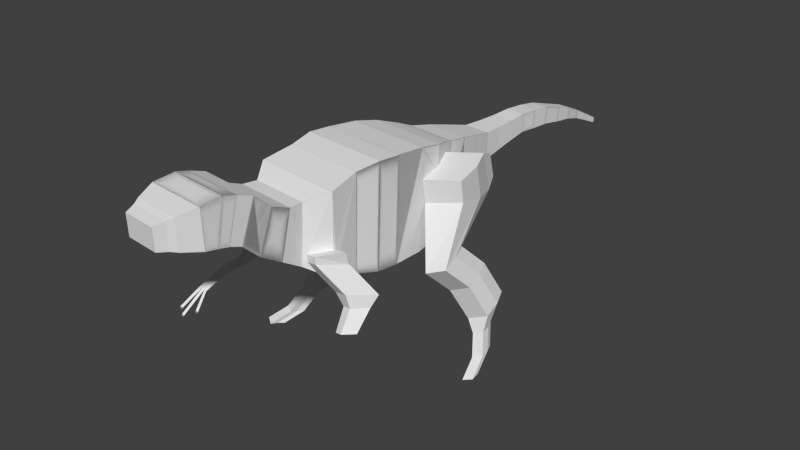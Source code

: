 # Source: dinosaur.blend  (saved by Blender 2.63.0; exported with 4.5.12 LTS)
import bpy
from mathutils import Matrix  # noqa: F401  (used for matrix-valued properties, if any)

bpy.ops.wm.read_factory_settings(use_empty=True)
scene = bpy.context.scene
scene.name = 'Scene'

# ---- collections
col_collection_1 = bpy.data.collections.new('Collection 1'); scene.collection.children.link(col_collection_1)

# ---- world
world_world = bpy.data.worlds.new('World'); scene.world = world_world
world_world.color = (0.05088, 0.05088, 0.05088)
world_world.use_sun_shadow = False
world_world.sun_shadow_jitter_overblur = 0.0
world_world.cycles.sampling_method = 'MANUAL'
world_world.cycles.sample_map_resolution = 256

# ---- meshes
me_plane = bpy.data.meshes.new('Plane')
me_plane.from_pydata([(-1.322, -0.1075, 1.962), (-1.315, -0.05809, 3.603), (-1.279, 0.3003, 3.582), (-1.286, 0.2509, 1.942), (0.0862, -0.2486, 1.961), (0.09301, -0.1992, 3.601), (0.1289, 0.1592, 3.581), (0.1221, 0.1098, 1.94), (-1.296, -0.4695, 2.044), (-1.29, -0.4244, 3.543), (-0.01017, -0.5984, 2.043), (-0.003942, -0.5533, 3.542), (-1.401, -0.8985, 2.169), (-1.398, -0.8856, 3.434), (0.01682, -0.9459, 2.4), (0.009891, -1.027, 3.433), (-1.194, -1.265, 2.387), (-1.187, -1.207, 3.307), (-0.2609, -1.289, 2.438), (-0.261, -1.3, 3.306), (-1.254, -1.589, 2.591), (-1.237, -1.424, 3.314), (-0.2726, -1.687, 2.59), (-0.2553, -1.523, 3.312), (-1.288, -1.931, 2.801), (-1.265, -1.712, 3.43), (-0.3066, -2.029, 2.8), (-0.2839, -1.81, 3.429), (-1.314, -2.193, 3.045), (-1.291, -1.974, 3.674), (-0.3327, -2.292, 3.044), (-0.3099, -2.072, 3.673), (-1.332, -2.377, 3.113), (-1.316, -2.217, 3.76), (-0.351, -2.476, 3.111), (-0.3342, -2.315, 3.759), (-1.348, -2.533, 3.145), (-1.336, -2.416, 3.81), (-0.3665, -2.631, 3.144), (-0.3541, -2.514, 3.809), (-1.367, -2.727, 3.179), (-1.369, -2.75, 3.777), (-0.386, -2.826, 3.178), (-0.3876, -2.848, 3.776), (-1.29, -3.018, 3.233), (-1.291, -3.035, 3.702), (-0.5199, -3.095, 3.232), (-0.5211, -3.113, 3.701), (-1.243, -3.131, 3.264), (-1.244, -3.146, 3.663), (-0.588, -3.197, 3.263), (-0.589, -3.212, 3.662), (-1.206, -3.29, 3.29), (-1.206, -3.302, 3.625), (-0.6559, -3.345, 3.29), (-0.6568, -3.357, 3.624), (-1.211, 0.7616, 3.541), (-1.218, 0.7136, 1.95), (0.154, 0.6248, 3.54), (0.1474, 0.5768, 1.949), (-1.114, 1.14, 3.462), (-1.121, 1.097, 2.006), (0.1342, 1.015, 3.46), (0.1282, 0.9714, 2.005), (-0.9397, 1.428, 3.371), (-0.9449, 1.39, 2.166), (0.01978, 1.332, 3.37), (0.01453, 1.293, 2.165), (-0.842, 1.611, 3.299), (-0.8419, 1.622, 2.387), (-0.03981, 1.531, 3.298), (-0.03977, 1.542, 2.386), (-0.7559, 1.935, 3.238), (-0.7589, 1.913, 2.477), (-0.06004, 1.865, 3.237), (-0.06307, 1.844, 2.477), (-0.6615, 2.254, 3.161), (-0.6637, 2.238, 2.573), (-0.0895, 2.197, 3.16), (-0.09172, 2.181, 2.573), (-0.5621, 2.584, 3.079), (-0.5636, 2.573, 2.648), (-0.1216, 2.54, 3.079), (-0.1232, 2.529, 2.647), (-0.5075, 2.859, 3.082), (-0.5051, 2.887, 2.707), (-0.1206, 2.82, 3.081), (-0.1181, 2.848, 2.706), (-0.4597, 3.177, 3.091), (-0.4573, 3.204, 2.771), (-0.1042, 3.141, 3.09), (-0.1019, 3.169, 2.771), (-0.4097, 3.462, 3.119), (-0.4077, 3.485, 2.815), (-0.09675, 3.43, 3.118), (-0.0948, 3.453, 2.815), (-0.3782, 3.776, 3.1), (-0.3812, 3.749, 2.8), (-0.06528, 3.745, 3.1), (-0.06833, 3.718, 2.799), (-0.3379, 4.073, 3.063), (-0.3408, 4.048, 2.782), (-0.04582, 4.044, 3.062), (-0.04867, 4.019, 2.782), (-0.2829, 4.411, 2.96), (-0.2854, 4.389, 2.72), (-0.03295, 4.386, 2.96), (-0.03538, 4.364, 2.72), (-0.2276, 4.716, 2.87), (-0.2295, 4.699, 2.677), (-0.02688, 4.696, 2.87), (-0.02883, 4.679, 2.677), (-0.1747, 4.989, 2.745), (-0.1762, 4.976, 2.601), (-0.02482, 4.974, 2.745), (-0.02628, 4.961, 2.601), (-0.1305, 5.269, 2.594), (-0.1317, 5.258, 2.482), (-0.01297, 5.257, 2.594), (-0.01411, 5.247, 2.481), (-0.09067, 5.52, 2.452), (-0.09153, 5.513, 2.368), (-0.0024, 5.511, 2.452), (-0.003259, 5.504, 2.367), (0.1525, 0.6141, 3.186), (0.01888, 1.326, 3.164), (0.133, 1.007, 3.174), (-0.03978, 1.539, 2.604), (0.1507, 0.6012, 2.756), (0.01533, 1.299, 2.347), (0.1303, 0.9872, 2.527), (-0.0398, 1.534, 3.009), (-0.2611, -1.292, 2.553), (0.01095, -1.007, 2.595), (0.2534, -1.006, 2.459), (-0.02434, -1.349, 2.498), (-0.02451, -1.352, 2.613), (0.2475, -1.067, 2.654), (0.3308, -0.7276, 1.962), (0.05302, -1.071, 2.0), (0.5674, -0.7879, 2.021), (0.2896, -1.131, 2.06), (0.3561, -0.8516, 1.801), (0.1846, -1.063, 1.824), (0.5022, -0.8888, 1.838), (0.3307, -1.101, 1.861), (0.3839, -1.128, 1.532), (0.249, -1.295, 1.551), (0.4988, -1.158, 1.561), (0.3639, -1.324, 1.58), (0.0862, -0.2486, 1.961), (0.09301, -0.1992, 3.601), (0.1289, 0.1592, 3.581), (0.1221, 0.1098, 1.94), (-1.322, -0.1075, 1.962), (-1.315, -0.05809, 3.603), (-1.279, 0.3003, 3.582), (-1.286, 0.2509, 1.942), (-0.01017, -0.5984, 2.043), (-0.003942, -0.5533, 3.542), (-1.296, -0.4695, 2.044), (-1.29, -0.4244, 3.543), (0.007171, -1.04, 2.167), (0.009891, -1.027, 3.433), (-1.421, -0.8487, 2.389), (-1.398, -0.8856, 3.434), (-0.2679, -1.358, 2.386), (-0.261, -1.3, 3.306), (-1.134, -1.173, 2.483), (-1.187, -1.207, 3.307), (-0.2726, -1.687, 2.59), (-0.2553, -1.523, 3.312), (-1.254, -1.589, 2.591), (-1.237, -1.424, 3.314), (-0.3066, -2.029, 2.8), (-0.2839, -1.81, 3.429), (-1.288, -1.931, 2.801), (-1.265, -1.712, 3.43), (-0.3327, -2.292, 3.044), (-0.3099, -2.072, 3.673), (-1.314, -2.193, 3.045), (-1.291, -1.974, 3.674), (-0.351, -2.476, 3.111), (-0.3342, -2.315, 3.759), (-1.332, -2.377, 3.113), (-1.316, -2.217, 3.76), (-0.3665, -2.631, 3.144), (-0.3541, -2.514, 3.809), (-1.348, -2.533, 3.145), (-1.336, -2.416, 3.81), (-0.386, -2.826, 3.178), (-0.3876, -2.848, 3.776), (-1.367, -2.727, 3.179), (-1.369, -2.75, 3.777), (-0.5199, -3.095, 3.232), (-0.5211, -3.113, 3.701), (-1.29, -3.018, 3.233), (-1.291, -3.035, 3.702), (-0.588, -3.197, 3.263), (-0.589, -3.212, 3.662), (-1.243, -3.131, 3.264), (-1.244, -3.146, 3.663), (-0.6559, -3.345, 3.29), (-0.6568, -3.357, 3.624), (-1.206, -3.29, 3.29), (-1.206, -3.302, 3.625), (0.154, 0.6248, 3.54), (0.1474, 0.5768, 1.949), (-1.211, 0.7616, 3.541), (-1.218, 0.7136, 1.95), (0.1342, 1.015, 3.46), (0.1282, 0.9714, 2.005), (-1.114, 1.14, 3.462), (-1.121, 1.097, 2.006), (0.01978, 1.332, 3.37), (0.01453, 1.293, 2.165), (-0.9397, 1.428, 3.371), (-0.9449, 1.39, 2.166), (-0.03981, 1.531, 3.298), (-0.03977, 1.542, 2.386), (-0.842, 1.611, 3.299), (-0.8419, 1.622, 2.387), (-0.06004, 1.865, 3.237), (-0.06307, 1.844, 2.477), (-0.7559, 1.935, 3.238), (-0.7589, 1.913, 2.477), (-0.0895, 2.197, 3.16), (-0.09172, 2.181, 2.573), (-0.6615, 2.254, 3.161), (-0.6637, 2.238, 2.573), (-0.1216, 2.54, 3.079), (-0.1232, 2.529, 2.647), (-0.5621, 2.584, 3.079), (-0.5636, 2.573, 2.648), (-0.1206, 2.82, 3.081), (-0.1181, 2.848, 2.706), (-0.5075, 2.859, 3.082), (-0.5051, 2.887, 2.707), (-0.1042, 3.141, 3.09), (-0.1019, 3.169, 2.771), (-0.4597, 3.177, 3.091), (-0.4573, 3.204, 2.771), (-0.09675, 3.43, 3.118), (-0.0948, 3.453, 2.815), (-0.4097, 3.462, 3.119), (-0.4077, 3.485, 2.815), (-0.06528, 3.745, 3.1), (-0.06833, 3.718, 2.799), (-0.3782, 3.776, 3.1), (-0.3812, 3.749, 2.8), (-0.04582, 4.044, 3.062), (-0.04867, 4.019, 2.782), (-0.3379, 4.073, 3.063), (-0.3408, 4.048, 2.782), (-0.03295, 4.386, 2.96), (-0.03538, 4.364, 2.72), (-0.2829, 4.411, 2.96), (-0.2854, 4.389, 2.72), (-0.02688, 4.696, 2.87), (-0.02883, 4.679, 2.677), (-0.2276, 4.716, 2.87), (-0.2295, 4.699, 2.677), (-0.02482, 4.974, 2.745), (-0.02628, 4.961, 2.601), (-0.1747, 4.989, 2.745), (-0.1762, 4.976, 2.601), (-0.01297, 5.257, 2.594), (-0.01411, 5.247, 2.481), (-0.1305, 5.269, 2.594), (-0.1317, 5.258, 2.482), (-0.0024, 5.511, 2.452), (-0.003259, 5.504, 2.367), (-0.09067, 5.52, 2.452), (-0.09153, 5.513, 2.368), (-1.213, 0.7509, 3.187), (-0.9406, 1.422, 3.165), (-1.116, 1.132, 3.175), (-0.8419, 1.619, 2.605), (-1.214, 0.738, 2.758), (-0.9441, 1.395, 2.348), (-1.118, 1.112, 2.528), (-0.8419, 1.615, 3.01), (-1.657, 1.078, 3.18), (-1.385, 1.748, 3.159), (-1.56, 1.459, 3.168), (-1.286, 1.946, 2.598), (-1.659, 1.065, 2.751), (-1.388, 1.722, 2.341), (-1.563, 1.439, 2.521), (-1.286, 1.941, 3.003), (-1.609, 0.1608, 1.886), (-1.442, 0.6159, 1.868), (-1.549, 0.4193, 1.876), (-1.873, 0.3355, 1.963), (-1.707, 0.7906, 1.945), (-1.813, 0.5941, 1.953), (-1.692, 0.3799, 1.337), (-1.525, 0.8349, 1.319), (-1.631, 0.6384, 1.327), (-1.956, 0.5546, 1.414), (-1.79, 1.01, 1.396), (-1.896, 0.8131, 1.404), (-1.842, 0.4128, 0.7436), (-1.675, 0.8678, 0.7256), (-1.781, 0.6713, 0.7335), (-2.106, 0.5875, 0.8201), (-1.94, 1.043, 0.8021), (-2.046, 0.846, 0.8101), (-1.967, 0.3338, 0.5687), (-1.883, 0.5579, 0.5159), (-1.937, 0.4611, 0.5391), (-2.1, 0.4278, 0.5929), (-2.016, 0.652, 0.5401), (-2.07, 0.5552, 0.5633), (-2.078, 0.119, 0.2893), (-1.994, 0.3431, 0.2365), (-2.048, 0.2464, 0.2597), (-2.211, 0.213, 0.3135), (-2.127, 0.4372, 0.2607), (-2.181, 0.3404, 0.2839), (-2.179, -0.2184, 0.1877), (-2.096, 0.005689, 0.1349), (-2.149, -0.09106, 0.1581), (-2.312, -0.1244, 0.2119), (-2.229, 0.09976, 0.1591), (-2.282, 0.003003, 0.1823), (-1.138, -1.16, 2.598), (-1.42, -0.8814, 2.591), (-1.658, -0.9085, 2.45), (-1.371, -1.233, 2.544), (-1.375, -1.219, 2.658), (-1.657, -0.9412, 2.651), (-1.736, -0.796, 1.8), (-1.441, -1.036, 2.027), (-1.969, -0.8156, 1.894), (-1.673, -1.055, 2.121), (-1.76, -1.014, 1.734), (-1.574, -1.136, 1.894), (-1.902, -1.016, 1.795), (-1.717, -1.138, 1.955), (-1.775, -1.387, 1.727), (-1.63, -1.483, 1.853), (-1.887, -1.388, 1.775), (-1.742, -1.484, 1.901), (-1.845, -1.715, 1.557), (-1.699, -1.811, 1.683), (-1.957, -1.716, 1.606), (-1.811, -1.812, 1.732), (-1.796, -1.747, 1.599), (-1.747, -1.779, 1.641), (-1.908, -1.748, 1.648), (-1.86, -1.78, 1.69), (-1.736, -1.811, 1.699), (-1.774, -1.812, 1.716), (-1.919, -1.716, 1.589), (-1.882, -1.715, 1.573), (-1.871, -1.748, 1.631), (-1.822, -1.78, 1.674), (-1.833, -1.747, 1.615), (-1.785, -1.779, 1.657), (-2.088, -1.992, 1.352), (-1.942, -2.087, 1.478), (-2.039, -2.024, 1.394), (-1.991, -2.056, 1.436), (-1.905, -2.087, 1.462), (-2.05, -1.991, 1.335), (-2.002, -2.023, 1.378), (-1.953, -2.055, 1.42), (-1.827, -2.136, 1.388), (-1.864, -2.136, 1.404), (-2.01, -2.04, 1.278), (-1.972, -2.04, 1.262), (-1.961, -2.072, 1.32), (-1.913, -2.104, 1.362), (-1.924, -2.072, 1.304), (-1.875, -2.104, 1.346), (-1.826, -1.911, 1.313), (-1.68, -2.007, 1.439), (-1.777, -1.943, 1.355), (-1.728, -1.975, 1.397), (-1.717, -2.007, 1.455), (-1.863, -1.911, 1.329), (-1.814, -1.943, 1.371), (-1.766, -1.975, 1.413)], [], [(5, 1, 9, 11), (5, 6, 2, 1), (58, 56, 2, 6), (7, 4, 0, 3), (0, 1, 2, 3), (7, 6, 5, 4), (10, 11, 15, 133, 14), (1, 0, 8, 9), (0, 4, 10, 8), (4, 5, 11, 10), (12, 14, 18, 16), (11, 9, 13, 15), (9, 8, 12, 13), (8, 10, 14, 12), (16, 18, 22, 20), (133, 15, 19, 132), (15, 13, 17, 19), (13, 12, 16, 17), (21, 20, 24, 25), (18, 132, 19, 23, 22), (19, 17, 21, 23), (17, 16, 20, 21), (27, 25, 29, 31), (20, 22, 26, 24), (22, 23, 27, 26), (23, 21, 25, 27), (31, 29, 33, 35), (25, 24, 28, 29), (24, 26, 30, 28), (26, 27, 31, 30), (34, 35, 39, 38), (29, 28, 32, 33), (28, 30, 34, 32), (30, 31, 35, 34), (36, 38, 42, 40), (35, 33, 37, 39), (33, 32, 36, 37), (32, 34, 38, 36), (41, 40, 44, 45), (38, 39, 43, 42), (39, 37, 41, 43), (37, 36, 40, 41), (45, 44, 48, 49), (40, 42, 46, 44), (42, 43, 47, 46), (43, 41, 45, 47), (51, 49, 53, 55), (44, 46, 50, 48), (46, 47, 51, 50), (47, 45, 49, 51), (54, 55, 53, 52), (49, 48, 52, 53), (48, 50, 54, 52), (50, 51, 55, 54), (57, 56, 60, 61), (3, 2, 56, 57), (6, 7, 59, 128, 124, 58), (7, 3, 57, 59), (61, 60, 64, 65), (62, 60, 56, 58), (128, 59, 63, 130), (59, 57, 61, 63), (67, 65, 69, 71), (66, 64, 60, 62), (130, 63, 67, 129), (63, 61, 65, 67), (70, 131, 127, 71, 75, 74), (65, 64, 68, 69), (70, 68, 64, 66), (127, 129, 67, 71), (74, 75, 79, 78), (71, 69, 73, 75), (69, 68, 72, 73), (74, 72, 68, 70), (82, 80, 76, 78), (75, 73, 77, 79), (73, 72, 76, 77), (78, 76, 72, 74), (81, 80, 84, 85), (78, 79, 83, 82), (79, 77, 81, 83), (77, 76, 80, 81), (87, 85, 89, 91), (86, 84, 80, 82), (82, 83, 87, 86), (83, 81, 85, 87), (91, 89, 93, 95), (85, 84, 88, 89), (90, 88, 84, 86), (86, 87, 91, 90), (94, 95, 99, 98), (89, 88, 92, 93), (94, 92, 88, 90), (90, 91, 95, 94), (102, 100, 96, 98), (95, 93, 97, 99), (93, 92, 96, 97), (98, 96, 92, 94), (101, 100, 104, 105), (98, 99, 103, 102), (99, 97, 101, 103), (97, 96, 100, 101), (105, 104, 108, 109), (106, 104, 100, 102), (102, 103, 107, 106), (103, 101, 105, 107), (111, 109, 113, 115), (110, 108, 104, 106), (106, 107, 111, 110), (107, 105, 109, 111), (114, 115, 119, 118), (109, 108, 112, 113), (114, 112, 108, 110), (110, 111, 115, 114), (118, 119, 123, 122), (115, 113, 117, 119), (113, 112, 116, 117), (118, 116, 112, 114), (122, 123, 121, 120), (119, 117, 121, 123), (117, 116, 120, 121), (122, 120, 116, 118), (58, 124, 126, 62), (62, 126, 125, 66), (66, 125, 131, 70), (132, 18, 135, 136), (134, 137, 136, 135), (137, 134, 14, 133), (134, 135, 141, 140), (133, 132, 136, 137), (144, 142, 138, 140), (139, 141, 135, 18), (138, 139, 18, 14), (140, 138, 14, 134), (148, 146, 142, 144), (142, 143, 139, 138), (140, 141, 145, 144), (143, 145, 141, 139), (148, 149, 147, 146), (146, 147, 143, 142), (144, 145, 149, 148), (147, 149, 145, 143), (155, 161, 159, 151), (155, 151, 152, 156), (208, 156, 152, 206), (157, 153, 150, 154), (150, 153, 152, 151), (157, 154, 155, 156), (160, 164, 327, 165, 161), (151, 159, 158, 150), (150, 158, 160, 154), (154, 160, 161, 155), (162, 166, 168, 164), (161, 165, 163, 159), (159, 163, 162, 158), (158, 162, 164, 160), (166, 170, 172, 168), (327, 326, 169, 165), (165, 169, 167, 163), (163, 167, 166, 162), (171, 175, 174, 170), (168, 172, 173, 169, 326), (169, 173, 171, 167), (167, 171, 170, 166), (177, 181, 179, 175), (170, 174, 176, 172), (172, 176, 177, 173), (173, 177, 175, 171), (181, 185, 183, 179), (175, 179, 178, 174), (174, 178, 180, 176), (176, 180, 181, 177), (184, 188, 189, 185), (179, 183, 182, 178), (178, 182, 184, 180), (180, 184, 185, 181), (186, 190, 192, 188), (185, 189, 187, 183), (183, 187, 186, 182), (182, 186, 188, 184), (191, 195, 194, 190), (188, 192, 193, 189), (189, 193, 191, 187), (187, 191, 190, 186), (195, 199, 198, 194), (190, 194, 196, 192), (192, 196, 197, 193), (193, 197, 195, 191), (201, 205, 203, 199), (194, 198, 200, 196), (196, 200, 201, 197), (197, 201, 199, 195), (204, 202, 203, 205), (199, 203, 202, 198), (198, 202, 204, 200), (200, 204, 205, 201), (207, 211, 210, 206), (153, 207, 206, 152), (156, 208, 274, 278, 209, 157), (157, 209, 207, 153), (211, 215, 214, 210), (212, 208, 206, 210), (278, 280, 213, 209), (209, 213, 211, 207), (217, 221, 219, 215), (216, 212, 210, 214), (280, 279, 217, 213), (213, 217, 215, 211), (220, 224, 225, 221, 277, 281), (215, 219, 218, 214), (220, 216, 214, 218), (277, 221, 217, 279), (224, 228, 229, 225), (221, 225, 223, 219), (219, 223, 222, 218), (224, 220, 218, 222), (232, 228, 226, 230), (225, 229, 227, 223), (223, 227, 226, 222), (228, 224, 222, 226), (231, 235, 234, 230), (228, 232, 233, 229), (229, 233, 231, 227), (227, 231, 230, 226), (237, 241, 239, 235), (236, 232, 230, 234), (232, 236, 237, 233), (233, 237, 235, 231), (241, 245, 243, 239), (235, 239, 238, 234), (240, 236, 234, 238), (236, 240, 241, 237), (244, 248, 249, 245), (239, 243, 242, 238), (244, 240, 238, 242), (240, 244, 245, 241), (252, 248, 246, 250), (245, 249, 247, 243), (243, 247, 246, 242), (248, 244, 242, 246), (251, 255, 254, 250), (248, 252, 253, 249), (249, 253, 251, 247), (247, 251, 250, 246), (255, 259, 258, 254), (256, 252, 250, 254), (252, 256, 257, 253), (253, 257, 255, 251), (261, 265, 263, 259), (260, 256, 254, 258), (256, 260, 261, 257), (257, 261, 259, 255), (264, 268, 269, 265), (259, 263, 262, 258), (264, 260, 258, 262), (260, 264, 265, 261), (268, 272, 273, 269), (265, 269, 267, 263), (263, 267, 266, 262), (268, 264, 262, 266), (272, 270, 271, 273), (269, 273, 271, 267), (267, 271, 270, 266), (272, 268, 266, 270), (208, 212, 276, 274), (212, 216, 275, 276), (280, 292, 291, 279), (284, 276, 275, 283), (279, 291, 294, 287), (216, 220, 281, 275), (283, 289, 285, 287), (282, 284, 288, 286), (284, 283, 287, 288), (282, 274, 276, 284), (283, 275, 281, 289), (286, 278, 274, 282), (279, 287, 285, 277), (289, 281, 277, 285), (301, 295, 294, 300), (290, 296, 298, 292), (295, 288, 287, 294), (278, 290, 292, 280), (293, 286, 288, 295), (286, 293, 290, 278), (299, 305, 302, 296), (298, 304, 303, 297), (291, 297, 300, 294), (299, 293, 295, 301), (292, 298, 297, 291), (293, 299, 296, 290), (313, 307, 306, 312), (302, 308, 310, 304), (296, 302, 304, 298), (307, 301, 300, 306), (297, 303, 306, 300), (305, 299, 301, 307), (311, 317, 314, 308), (310, 316, 315, 309), (303, 309, 312, 306), (311, 305, 307, 313), (304, 310, 309, 303), (305, 311, 308, 302), (315, 321, 324, 318), (325, 319, 318, 324), (308, 314, 316, 310), (319, 313, 312, 318), (309, 315, 318, 312), (317, 311, 313, 319), (320, 323, 325, 322), (322, 325, 324, 321), (323, 317, 319, 325), (316, 322, 321, 315), (317, 323, 320, 314), (314, 320, 322, 316), (326, 330, 329, 168), (328, 329, 330, 331), (331, 327, 164, 328), (328, 334, 335, 329), (327, 331, 330, 326), (338, 334, 332, 336), (333, 168, 329, 335), (332, 164, 168, 333), (334, 328, 164, 332), (342, 338, 336, 340), (336, 332, 333, 337), (334, 338, 339, 335), (337, 333, 335, 339), (342, 340, 344, 355, 354, 346), (340, 336, 337, 341), (338, 342, 343, 339), (341, 337, 339, 343), (358, 355, 381, 382), (340, 341, 345, 349, 348, 344), (346, 350, 351, 347, 343, 342), (341, 343, 347, 353, 352, 345), (367, 366, 356, 357), (374, 371, 355, 358), (353, 347, 361, 364), (357, 353, 364, 367), (356, 354, 370, 372), (375, 374, 358, 359), (349, 345, 377, 379), (359, 358, 382, 383), (363, 367, 364, 361), (360, 365, 366, 362), (362, 366, 367, 363), (363, 361, 347, 351), (351, 350, 362, 363), (365, 360, 346, 354), (366, 365, 354, 356), (350, 346, 360, 362), (373, 375, 368, 369), (370, 371, 374, 372), (372, 374, 375, 373), (369, 368, 352, 353), (373, 369, 353, 357), (359, 352, 368, 375), (371, 370, 354, 355), (357, 356, 372, 373), (383, 379, 377, 380), (381, 376, 378, 382), (382, 378, 379, 383), (355, 344, 376, 381), (379, 378, 348, 349), (383, 380, 352, 359), (380, 377, 345, 352), (378, 376, 344, 348)])
_uv = me_plane.uv_layers.new(name='UVMap')
_uv.uv.foreach_set('vector', [0.0, 0.0, 0.0, 0.0, 0.0, 0.0, 0.0, 0.0, 0.0, 0.0, 0.0, 0.0, 0.0, 0.0, 0.0, 0.0, 0.0, 0.0, 0.0, 0.0, 0.0, 0.0, 0.0, 0.0, 0.0, 0.0, 0.0, 0.0, 0.0, 0.0, 0.0, 0.0, 0.0, 0.0, 0.0, 0.0, 0.0, 0.0, 0.0, 0.0, 0.0, 0.0, 0.0, 0.0, 0.0, 0.0, 0.0, 0.0, 0.0, 0.0, 0.0, 0.0, 0.0, 0.0, 0.0, 0.0, 0.0, 0.0, 0.0, 0.0, 0.0, 0.0, 0.0, 0.0, 0.0, 0.0, 0.0, 0.0, 0.0, 0.0, 0.0, 0.0, 0.0, 0.0, 0.0, 0.0, 0.0, 0.0, 0.0, 0.0, 0.0, 0.0, 0.0, 0.0, 0.0, 0.0, 0.0, 0.0, 0.0, 0.0, 0.0, 0.0, 0.0, 0.0, 0.0, 0.0, 0.0, 0.0, 0.0, 0.0, 0.0, 0.0, 0.0, 0.0, 0.0, 0.0, 0.0, 0.0, 0.0, 0.0, 0.0, 0.0, 0.0, 0.0, 0.0, 0.0, 0.0, 0.0, 0.0, 0.0, 0.0, 0.0, 0.0, 0.0, 0.0, 0.0, 0.0, 0.0, 0.0, 0.0, 0.0, 0.0, 0.0, 0.0, 0.0, 0.0, 0.0, 0.0, 0.0, 0.0, 0.0, 0.0, 0.0, 0.0, 0.0, 0.0, 0.0, 0.0, 0.0, 0.0, 0.0, 0.0, 0.0, 0.0, 0.0, 0.0, 0.0, 0.0, 0.0, 0.0, 0.0, 0.0, 0.0, 0.0, 0.0, 0.0, 0.0, 0.0, 0.0, 0.0, 0.0, 0.0, 0.0, 0.0, 0.0, 0.0, 0.0, 0.0, 0.0, 0.0, 0.0, 0.0, 0.0, 0.0, 0.0, 0.0, 0.0, 0.0, 0.0, 0.0, 0.0, 0.0, 0.0, 0.0, 0.0, 0.0, 0.0, 0.0, 0.0, 0.0, 0.0, 0.0, 0.0, 0.0, 0.0, 0.0, 0.0, 0.0, 0.0, 0.0, 0.0, 0.0, 0.0, 0.0, 0.0, 0.0, 0.0, 0.0, 0.0, 0.0, 0.0, 0.0, 0.0, 0.0, 0.0, 0.0, 0.0, 0.0, 0.0, 0.0, 0.0, 0.0, 0.0, 0.0, 0.0, 0.0, 0.0, 0.0, 0.0, 0.0, 0.0, 0.0, 0.0, 0.0, 0.0, 0.0, 0.0, 0.0, 0.0, 0.0, 0.0, 0.0, 0.0, 0.0, 0.0, 0.0, 0.0, 0.0, 0.0, 0.0, 0.0, 0.0, 0.0, 0.0, 0.0, 0.0, 0.0, 0.0, 0.0, 0.0, 0.0, 0.0, 0.0, 0.0, 0.0, 0.0, 0.0, 0.0, 0.0, 0.0, 0.0, 0.0, 0.0, 0.0, 0.0, 0.0, 0.0, 0.0, 0.0, 0.0, 0.0, 0.0, 0.0, 0.0, 0.0, 0.0, 0.0, 0.0, 0.0, 0.0, 0.0, 0.0, 0.0, 0.0, 0.0, 0.0, 0.0, 0.0, 0.0, 0.0, 0.0, 0.0, 0.0, 0.0, 0.0, 0.0, 0.0, 0.0, 0.0, 0.0, 0.0, 0.0, 0.0, 0.0, 0.0, 0.0, 0.0, 0.0, 0.0, 0.0, 0.0, 0.0, 0.0, 0.0, 0.0, 0.0, 0.0, 0.0, 0.0, 0.0, 0.0, 0.0, 0.0, 0.0, 0.0, 0.0, 0.0, 0.0, 0.0, 0.0, 0.0, 0.0, 0.0, 0.0, 0.0, 0.0, 0.0, 0.0, 0.0, 0.0, 0.0, 0.0, 0.0, 0.0, 0.0, 0.0, 0.0, 0.0, 0.0, 0.0, 0.0, 0.0, 0.0, 0.0, 0.0, 0.0, 0.0, 0.0, 0.0, 0.0, 0.0, 0.0, 0.0, 0.0, 0.0, 0.0, 0.0, 0.0, 0.0, 0.0, 0.0, 0.0, 0.0, 0.0, 0.0, 0.0, 0.0, 0.0, 0.0, 0.0, 0.0, 0.0, 0.0, 0.0, 0.0, 0.0, 0.0, 0.0, 0.0, 0.0, 0.0, 0.0, 0.0, 0.0, 0.0, 0.0, 0.0, 0.0, 0.0, 0.0, 0.0, 0.0, 0.0, 0.0, 0.0, 0.0, 0.0, 0.0, 0.0, 0.0, 0.0, 0.0, 0.0, 0.0, 0.0, 0.0, 0.0, 0.0, 0.0, 0.0, 0.0, 0.0, 0.0, 0.0, 0.0, 0.0, 0.0, 0.0, 0.0, 0.0, 0.0, 0.0, 0.0, 0.0, 0.0, 0.0, 0.0, 0.0, 0.0, 0.0, 0.0, 0.0, 0.0, 0.0, 0.0, 0.0, 0.0, 0.0, 0.0, 0.0, 0.0, 0.0, 0.0, 0.0, 0.0, 0.0, 0.0, 0.0, 0.0, 0.0, 0.0, 0.0, 0.0, 0.0, 0.0, 0.0, 0.0, 0.0, 0.0, 0.0, 0.0, 0.0, 0.0, 0.0, 0.0, 0.0, 0.0, 0.0, 0.0, 0.0, 0.0, 0.0, 0.0, 0.0, 0.0, 0.0, 0.0, 0.0, 0.0, 0.0, 0.0, 0.0, 0.0, 0.0, 0.0, 0.0, 0.0, 0.0, 0.0, 0.0, 0.0, 0.0, 0.0, 0.0, 0.0, 0.0, 0.0, 0.0, 0.0, 0.0, 0.0, 0.0, 0.0, 0.0, 0.0, 0.0, 0.0, 0.0, 0.0, 0.0, 0.0, 0.0, 0.0, 0.0, 0.0, 0.0, 0.0, 0.0, 0.0, 0.0, 0.0, 0.0, 0.0, 0.0, 0.0, 0.0, 0.0, 0.0, 0.0, 0.0, 0.0, 0.0, 0.0, 0.0, 0.0, 0.0, 0.0, 0.0, 0.0, 0.0, 0.0, 0.0, 0.0, 0.0, 0.0, 0.0, 0.0, 0.0, 0.0, 0.0, 0.0, 0.0, 0.0, 0.0, 0.0, 0.0, 0.0, 0.0, 0.0, 0.0, 0.0, 0.0, 0.0, 0.0, 0.0, 0.0, 0.0, 0.0, 0.0, 0.0, 0.0, 0.0, 0.0, 0.0, 0.0, 0.0, 0.0, 0.0, 0.0, 0.0, 0.0, 0.0, 0.0, 0.0, 0.0, 0.0, 0.0, 0.0, 0.0, 0.0, 0.0, 0.0, 0.0, 0.0, 0.0, 0.0, 0.0, 0.0, 0.0, 0.0, 0.0, 0.0, 0.0, 0.0, 0.0, 0.0, 0.0, 0.0, 0.0, 0.0, 0.0, 0.0, 0.0, 0.0, 0.0, 0.0, 0.0, 0.0, 0.0, 0.0, 0.0, 0.0, 0.0, 0.0, 0.0, 0.0, 0.0, 0.0, 0.0, 0.0, 0.0, 0.0, 0.0, 0.0, 0.0, 0.0, 0.0, 0.0, 0.0, 0.0, 0.0, 0.0, 0.0, 0.0, 0.0, 0.0, 0.0, 0.0, 0.0, 0.0, 0.0, 0.0, 0.0, 0.0, 0.0, 0.0, 0.0, 0.0, 0.0, 0.0, 0.0, 0.0, 0.0, 0.0, 0.0, 0.0, 0.0, 0.0, 0.0, 0.0, 0.0, 0.0, 0.0, 0.0, 0.0, 0.0, 0.0, 0.0, 0.0, 0.0, 0.0, 0.0, 0.0, 0.0, 0.0, 0.0, 0.0, 0.0, 0.0, 0.0, 0.0, 0.0, 0.0, 0.0, 0.0, 0.0, 0.0, 0.0, 0.0, 0.0, 0.0, 0.0, 0.0, 0.0, 0.0, 0.0, 0.0, 0.0, 0.0, 0.0, 0.0, 0.0, 0.0, 0.0, 0.0, 0.0, 0.0, 0.0, 0.0, 0.0, 0.0, 0.0, 0.0, 0.0, 0.0, 0.0, 0.0, 0.0, 0.0, 0.0, 0.0, 0.0, 0.0, 0.0, 0.0, 0.0, 0.0, 0.0, 0.0, 0.0, 0.0, 0.0, 0.0, 0.0, 0.0, 0.0, 0.0, 0.0, 0.0, 0.0, 0.0, 0.0, 0.0, 0.0, 0.0, 0.0, 0.0, 0.0, 0.0, 0.0, 0.0, 0.0, 0.0, 0.0, 0.0, 0.0, 0.0, 0.0, 0.0, 0.0, 0.0, 0.0, 0.0, 0.0, 0.0, 0.0, 0.0, 0.0, 0.0, 0.0, 0.0, 0.0, 0.0, 0.0, 0.0, 0.0, 0.0, 0.0, 0.0, 0.0, 0.0, 0.0, 0.0, 0.0, 0.0, 0.0, 0.0, 0.0, 0.0, 0.0, 0.0, 0.0, 0.0, 0.0, 0.0, 0.0, 0.0, 0.0, 0.0, 0.0, 0.0, 0.0, 0.0, 0.0, 0.0, 0.0, 0.0, 0.0, 0.0, 0.0, 0.0, 0.0, 0.0, 0.0, 0.0, 0.0, 0.0, 0.0, 0.0, 0.0, 0.0, 0.0, 0.0, 0.0, 0.0, 0.0, 0.0, 0.0, 0.0, 0.0, 0.0, 0.0, 0.0, 0.0, 0.0, 0.0, 0.0, 0.0, 0.0, 0.0, 0.0, 0.0, 0.0, 0.0, 0.0, 0.0, 0.0, 0.0, 0.0, 0.0, 0.0, 0.0, 0.0, 0.0, 0.0, 0.0, 0.0, 0.0, 0.0, 0.0, 0.0, 0.0, 0.0, 0.0, 0.0, 0.0, 0.0, 0.0, 0.0, 0.0, 0.0, 0.0, 0.0, 0.0, 0.0, 0.0, 0.0, 0.0, 0.0, 0.0, 0.0, 0.0, 0.0, 0.0, 0.0, 0.0, 0.0, 0.0, 0.0, 0.0, 0.0, 0.0, 0.0, 0.0, 0.0, 0.0, 0.0, 0.0, 0.0, 0.0, 0.0, 0.0, 0.0, 0.0, 0.0, 0.0, 0.0, 0.0, 0.0, 0.0, 0.0, 0.0, 0.0, 0.0, 0.0, 0.0, 0.0, 0.0, 0.0, 0.0, 0.0, 0.0, 0.0, 0.0, 0.0, 0.0, 0.0, 0.0, 0.0, 0.0, 0.0, 0.0, 0.0, 0.0, 0.0, 0.0, 0.0, 0.0, 0.0, 0.0, 0.0, 0.0, 0.0, 0.0, 0.0, 0.0, 0.0, 0.0, 0.0, 0.0, 0.0, 0.0, 0.0, 0.0, 0.0, 0.0, 0.0, 0.0, 0.0, 0.0, 0.0, 0.0, 0.0, 0.0, 0.0, 0.0, 0.0, 0.0, 0.0, 0.0, 0.0, 0.0, 0.0, 0.0, 0.0, 0.0, 0.0, 0.0, 0.0, 0.0, 0.0, 0.0, 0.0, 0.0, 0.0, 0.0, 0.0, 0.0, 0.0, 0.0, 0.0, 0.0, 0.0, 0.0, 0.0, 0.0, 0.0, 0.0, 0.0, 0.0, 0.0, 0.0, 0.0, 0.0, 0.0, 0.0, 0.0, 0.0, 0.0, 0.0, 0.0, 0.0, 0.0, 0.0, 0.0, 0.0, 0.0, 0.0, 0.0, 0.0, 0.0, 0.0, 0.0, 0.0, 0.0, 0.0, 0.0, 0.0, 0.0, 0.0, 0.0, 0.0, 0.0, 0.0, 0.0, 0.0, 0.0, 0.0, 0.0, 0.0, 0.0, 0.0, 0.0, 0.0, 0.0, 0.0, 0.0, 0.0, 0.0, 0.0, 0.0, 0.0, 0.0, 0.0, 0.0, 0.0, 0.0, 0.0, 0.0, 0.0, 0.0, 0.0, 0.0, 0.0, 0.0, 0.0, 0.0, 0.0, 0.0, 0.0, 0.0, 0.0, 0.0, 0.0, 0.0, 0.0, 0.0, 0.0, 0.0, 0.0, 0.0, 0.0, 0.0, 0.0, 0.0, 0.0, 0.0, 0.0, 0.0, 0.0, 0.0, 0.0, 0.0, 0.0, 0.0, 0.0, 0.0, 0.0, 0.0, 0.0, 0.0, 0.0, 0.0, 0.0, 0.0, 0.0, 0.0, 0.0, 0.0, 0.0, 0.0, 0.0, 0.0, 0.0, 0.0, 0.0, 0.0, 0.0, 0.0, 0.0, 0.0, 0.0, 0.0, 0.0, 0.0, 0.0, 0.0, 0.0, 0.0, 0.0, 0.0, 0.0, 0.0, 0.0, 0.0, 0.0, 0.0, 0.0, 0.0, 0.0, 0.0, 0.0, 0.0, 0.0, 0.0, 0.0, 0.0, 0.0, 0.0, 0.0, 0.0, 0.0, 0.0, 0.0, 0.0, 0.0, 0.0, 0.0, 0.0, 0.0, 0.0, 0.0, 0.0, 0.0, 0.0, 0.0, 0.0, 0.0, 0.0, 0.0, 0.0, 0.0, 0.0, 0.0, 0.0, 0.0, 0.0, 0.0, 0.0, 0.0, 0.0, 0.0, 0.0, 0.0, 0.0, 0.0, 0.0, 0.0, 0.0, 0.0, 0.0, 0.0, 0.0, 0.0, 0.0, 0.0, 0.0, 0.0, 0.0, 0.0, 0.0, 0.0, 0.0, 0.0, 0.0, 0.0, 0.0, 0.0, 0.0, 0.0, 0.0, 0.0, 0.0, 0.0, 0.0, 0.0, 0.0, 0.0, 0.0, 0.0, 0.0, 0.0, 0.0, 0.0, 0.0, 0.0, 0.0, 0.0, 0.0, 0.0, 0.0, 0.0, 0.0, 0.0, 0.0, 0.0, 0.0, 0.0, 0.0, 0.0, 0.0, 0.0, 0.0, 0.0, 0.0, 0.0, 0.0, 0.0, 0.0, 0.0, 0.0, 0.0, 0.0, 0.0, 0.0, 0.0, 0.0, 0.0, 0.0, 0.0, 0.0, 0.0, 0.0, 0.0, 0.0, 0.0, 0.0, 0.0, 0.0, 0.0, 0.0, 0.0, 0.0, 0.0, 0.0, 0.0, 0.0, 0.0, 0.0, 0.0, 0.0, 0.0, 0.0, 0.0, 0.0, 0.0, 0.0, 0.0, 0.0, 0.0, 0.0, 0.0, 0.0, 0.0, 0.0, 0.0, 0.0, 0.0, 0.0, 0.0, 0.0, 0.0, 0.0, 0.0, 0.0, 0.0, 0.0, 0.0, 0.0, 0.0, 0.0, 0.0, 0.0, 0.0, 0.0, 0.0, 0.0, 0.0, 0.0, 0.0, 0.0, 0.0, 0.0, 0.0, 0.0, 0.0, 0.0, 0.0, 0.0, 0.0, 0.0, 0.0, 0.0, 0.0, 0.0, 0.0, 0.0, 0.0, 0.0, 0.0, 0.0, 0.0, 0.0, 0.0, 0.0, 0.0, 0.0, 0.0, 0.0, 0.0, 0.0, 0.0, 0.0, 0.0, 0.0, 0.0, 0.0, 0.0, 0.0, 0.0, 0.0, 0.0, 0.0, 0.0, 0.0, 0.0, 0.0, 0.0, 0.0, 0.0, 0.0, 0.0, 0.0, 0.0, 0.0, 0.0, 0.0, 0.0, 0.0, 0.0, 0.0, 0.0, 0.0, 0.0, 0.0, 0.0, 0.0, 0.0, 0.0, 0.0, 0.0, 0.0, 0.0, 0.0, 0.0, 0.0, 0.0, 0.0, 0.0, 0.0, 0.0, 0.0, 0.0, 0.0, 0.0, 0.0, 0.0, 0.0, 0.0, 0.0, 0.0, 0.0, 0.0, 0.0, 0.0, 0.0, 0.0, 0.0, 0.0, 0.0, 0.0, 0.0, 0.0, 0.0, 0.0, 0.0, 0.0, 0.0, 0.0, 0.0, 0.0, 0.0, 0.0, 0.0, 0.0, 0.0, 0.0, 0.0, 0.0, 0.0, 0.0, 0.0, 0.0, 0.0, 0.0, 0.0, 0.0, 0.0, 0.0, 0.0, 0.0, 0.0, 0.0, 0.0, 0.0, 0.0, 0.0, 0.0, 0.0, 0.0, 0.0, 0.0, 0.0, 0.0, 0.0, 0.0, 0.0, 0.0, 0.0, 0.0, 0.0, 0.0, 0.0, 0.0, 0.0, 0.0, 0.0, 0.0, 0.0, 0.0, 0.0, 0.0, 0.0, 0.0, 0.0, 0.0, 0.0, 0.0, 0.0, 0.0, 0.0, 0.0, 0.0, 0.0, 0.0, 0.0, 0.0, 0.0, 0.0, 0.0, 0.0, 0.0, 0.0, 0.0, 0.0, 0.0, 0.0, 0.0, 0.0, 0.0, 0.0, 0.0, 0.0, 0.0, 0.0, 0.0, 0.0, 0.0, 0.0, 0.0, 0.0, 0.0, 0.0, 0.0, 0.0, 0.0, 0.0, 0.0, 0.0, 0.0, 0.0, 0.0, 0.0, 0.0, 0.0, 0.0, 0.0, 0.0, 0.0, 0.0, 0.0, 0.0, 0.0, 0.0, 0.0, 0.0, 0.0, 0.0, 0.0, 0.0, 0.0, 0.0, 0.0, 0.0, 0.0, 0.0, 0.0, 0.0, 0.0, 0.0, 0.0, 0.0, 0.0, 0.0, 0.0, 0.0, 0.0, 0.0, 0.0, 0.0, 0.0, 0.0, 0.0, 0.0, 0.0, 0.0, 0.0, 0.0, 0.0, 0.0, 0.0, 0.0, 0.0, 0.0, 0.0, 0.0, 0.0, 0.0, 0.0, 0.0, 0.0, 0.0, 0.0, 0.0, 0.0, 0.0, 0.0, 0.0, 0.0, 0.0, 0.0, 0.0, 0.0, 0.0, 0.0, 0.0, 0.0, 0.0, 0.0, 0.0, 0.0, 0.0, 0.0, 0.0, 0.0, 0.0, 0.0, 0.0, 0.0, 0.0, 0.0, 0.0, 0.0, 0.0, 0.0, 0.0, 0.0, 0.0, 0.0, 0.0, 0.0, 0.0, 0.0, 0.0, 0.0, 0.0, 0.0, 0.0, 0.0, 0.0, 0.0, 0.0, 0.0, 0.0, 0.0, 0.0, 0.0, 0.0, 0.0, 0.0, 0.0, 0.0, 0.0, 0.0, 0.0, 0.0, 0.0, 0.0, 0.0, 0.0, 0.0, 0.0, 0.0, 0.0, 0.0, 0.0, 0.0, 0.0, 0.0, 0.0, 0.0, 0.0, 0.0, 0.0, 0.0, 0.0, 0.0, 0.0, 0.0, 0.0, 0.0, 0.0, 0.0, 0.0, 0.0, 0.0, 0.0, 0.0, 0.0, 0.0, 0.0, 0.0, 0.0, 0.0, 0.0, 0.0, 0.0, 0.0, 0.0, 0.0, 0.0, 0.0, 0.0, 0.0, 0.0, 0.0, 0.0, 0.0, 0.0, 0.0, 0.0, 0.0, 0.0, 0.0, 0.0, 0.0, 0.0, 0.0, 0.0, 0.0, 0.0, 0.0, 0.0, 0.0, 0.0, 0.0, 0.0, 0.0, 0.0, 0.0, 0.0, 0.0, 0.0, 0.0, 0.0, 0.0, 0.0, 0.0, 0.0, 0.0, 0.0, 0.0, 0.0, 0.0, 0.0, 0.0, 0.0, 0.0, 0.0, 0.0, 0.0, 0.0, 0.0, 0.0, 0.0, 0.0, 0.0, 0.0, 0.0, 0.0, 0.0, 0.0, 0.0, 0.0, 0.0, 0.0, 0.0, 0.0, 0.0, 0.0, 0.0, 0.0, 0.0, 0.0, 0.0, 0.0, 0.0, 0.0, 0.0, 0.0, 0.0, 0.0, 0.0, 0.0, 0.0, 0.0, 0.0, 0.0, 0.0, 0.0, 0.0, 0.0, 0.0, 0.0, 0.0, 0.0, 0.0, 0.0, 0.0, 0.0, 0.0, 0.0, 0.0, 0.0, 0.0, 0.0, 0.0, 0.0, 0.0, 0.0, 0.0, 0.0, 0.0, 0.0, 0.0, 0.0, 0.0, 0.0, 0.0, 0.0, 0.0, 0.0, 0.0, 0.0, 0.0, 0.0, 0.0, 0.0, 0.0, 0.0, 0.0, 0.0, 0.0, 0.0, 0.0, 0.0, 0.0, 0.0, 0.0, 0.0, 0.0, 0.0, 0.0, 0.0, 0.0, 0.0, 0.0, 0.0, 0.0, 0.0, 0.0, 0.0, 0.0, 0.0, 0.0, 0.0, 0.0, 0.0, 0.0, 0.0, 0.0, 0.0, 0.0, 0.0, 0.0, 0.0, 0.0, 0.0, 0.0, 0.0, 0.0, 0.0, 0.0, 0.0, 0.0, 0.0, 0.0, 0.0, 0.0, 0.0, 0.0, 0.0, 0.0, 0.0, 0.0, 0.0, 0.0, 0.0, 0.0, 0.0, 0.0, 0.0, 0.0, 0.0, 0.0, 0.0, 0.0, 0.0, 0.0, 0.0, 0.0, 0.0, 0.0, 0.0, 0.0, 0.0, 0.0, 0.0, 0.0, 0.0, 0.0, 0.0, 0.0, 0.0, 0.0, 0.0, 0.0, 0.0, 0.0, 0.0, 0.0, 0.0, 0.0, 0.0, 0.0, 0.0, 0.0, 0.0, 0.0, 0.0, 0.0, 0.0, 0.0, 0.0, 0.0, 0.0, 0.0, 0.0, 0.0, 0.0, 0.0, 0.0, 0.0, 0.0, 0.0, 0.0, 0.0, 0.0, 0.0, 0.0, 0.0, 0.0, 0.0, 0.0, 0.0, 0.0, 0.0, 0.0, 0.0, 0.0, 0.0, 0.0, 0.0, 0.0, 0.0, 0.0, 0.0, 0.0, 0.0, 0.0, 0.0, 0.0, 0.0, 0.0, 0.0, 0.0, 0.0, 0.0, 0.0, 0.0, 0.0, 0.0, 0.0, 0.0, 0.0, 0.0, 0.0, 0.0, 0.0, 0.0, 0.0, 0.0, 0.0, 0.0, 0.0, 0.0, 0.0, 0.0, 0.0, 0.0, 0.0, 0.0, 0.0, 0.0, 0.0, 0.0, 0.0, 0.0, 0.0, 0.0, 0.0, 0.0, 0.0, 0.0, 0.0, 0.0, 0.0, 0.0, 0.0, 0.0, 0.0, 0.0, 0.0, 0.0, 0.0, 0.0, 0.0, 0.0, 0.0, 0.0, 0.0, 0.0, 0.0, 0.0, 0.0, 0.0, 0.0, 0.0, 0.0, 0.0, 0.0, 0.0, 0.0, 0.0, 0.0, 0.0, 0.0, 0.0, 0.0, 0.0, 0.0, 0.0, 0.0, 0.0, 0.0, 0.0, 0.0, 0.0, 0.0, 0.0, 0.0, 0.0, 0.0, 0.0, 0.0, 0.0, 0.0, 0.0, 0.0, 0.0, 0.0, 0.0, 0.0, 0.0, 0.0, 0.0, 0.0, 0.0, 0.0, 0.0, 0.0, 0.0, 0.0, 0.0, 0.0, 0.0, 0.0, 0.0, 0.0, 0.0, 0.0, 0.0, 0.0, 0.0, 0.0, 0.0, 0.0, 0.0, 0.0, 0.0, 0.0, 0.0, 0.0, 0.0, 0.0, 0.0, 0.0, 0.0, 0.0, 0.0, 0.0, 0.0, 0.0, 0.0, 0.0, 0.0, 0.0, 0.0, 0.0, 0.0, 0.0, 0.0, 0.0, 0.0, 0.0, 0.0, 0.0, 0.0, 0.0, 0.0, 0.0, 0.0, 0.0, 0.0, 0.0, 0.0, 0.0, 0.0, 0.0, 0.0, 0.0, 0.0, 0.0, 0.0, 0.0, 0.0, 0.0, 0.0, 0.0, 0.0, 0.0, 0.0, 0.0, 0.0, 0.0, 0.0, 0.0, 0.0, 0.0, 0.0, 0.0, 0.0, 0.0, 0.0, 0.0, 0.0, 0.0, 0.0, 0.0, 0.0, 0.0, 0.0, 0.0, 0.0, 0.0, 0.0, 0.0, 0.0, 0.0, 0.0, 0.0, 0.0, 0.0, 0.0, 0.0, 0.0, 0.0, 0.0, 0.0, 0.0, 0.0, 0.0, 0.0, 0.0, 0.0, 0.0, 0.0, 0.0, 0.0, 0.0, 0.0, 0.0, 0.0, 0.0, 0.0, 0.0, 0.0, 0.0, 0.0, 0.0, 0.0, 0.0, 0.0, 0.0, 0.0, 0.0, 0.0, 0.0, 0.0, 0.0, 0.0, 0.0, 0.0, 0.0, 0.0, 0.0, 0.0, 0.0, 0.0, 0.0, 0.0, 0.0, 0.0, 0.0, 0.0, 0.0, 0.0, 0.0, 0.0, 0.0, 0.0, 0.0, 0.0, 0.0, 0.0, 0.0, 0.0, 0.0, 0.0, 0.0, 0.0, 0.0, 0.0, 0.0, 0.0, 0.0, 0.0, 0.0, 0.0, 0.0, 0.0, 0.0, 0.0, 0.0, 0.0, 0.0, 0.0, 0.0, 0.0, 0.0, 0.0, 0.0, 0.0, 0.0, 0.0, 0.0, 0.0, 0.0, 0.0, 0.0, 0.0, 0.0, 0.0, 0.0, 0.0, 0.0, 0.0, 0.0, 0.0, 0.0, 0.0, 0.0, 0.0, 0.0, 0.0, 0.0, 0.0, 0.0, 0.0, 0.0, 0.0, 0.0, 0.0, 0.0, 0.0, 0.0, 0.0, 0.0, 0.0, 0.0, 0.0, 0.0, 0.0, 0.0, 0.0, 0.0, 0.0, 0.0, 0.0, 0.0, 0.0, 0.0, 0.0, 0.0, 0.0, 0.0, 0.0, 0.0, 0.0, 0.0, 0.0, 0.0, 0.0, 0.0, 0.0, 0.0, 0.0, 0.0, 0.0, 0.0, 0.0, 0.0, 0.0, 0.0, 0.0, 0.0, 0.0, 0.0, 0.0, 0.0, 0.0, 0.0, 0.0, 0.0, 0.0, 0.0, 0.0, 0.0, 0.0, 0.0, 0.0, 0.0, 0.0, 0.0, 0.0, 0.0, 0.0, 0.0, 0.0, 0.0, 0.0, 0.0, 0.0, 0.0, 0.0, 0.0, 0.0, 0.0, 0.0, 0.0, 0.0, 0.0, 0.0, 0.0, 0.0, 0.0, 0.0, 0.0, 0.0, 0.0, 0.0, 0.0, 0.0, 0.0, 0.0, 0.0, 0.0, 0.0, 0.0, 0.0, 0.0, 0.0, 0.0, 0.0, 0.0, 0.0, 0.0, 0.0, 0.0, 0.0, 0.0, 0.0, 0.0, 0.0, 0.0, 0.0, 0.0, 0.0, 0.0, 0.0, 0.0, 0.0, 0.0, 0.0, 0.0, 0.0, 0.0, 0.0, 0.0, 0.0, 0.0, 0.0, 0.0, 0.0, 0.0, 0.0, 0.0, 0.0, 0.0, 0.0, 0.0, 0.0, 0.0, 0.0, 0.0, 0.0, 0.0, 0.0, 0.0, 0.0, 0.0, 0.0, 0.0, 0.0, 0.0, 0.0, 0.0, 0.0, 0.0, 0.0, 0.0, 0.0, 0.0, 0.0, 0.0, 0.0, 0.0, 0.0, 0.0, 0.0, 0.0, 0.0, 0.0, 0.0, 0.0, 0.0, 0.0, 0.0, 0.0, 0.0, 0.0, 0.0, 0.0, 0.0, 0.0, 0.0, 0.0, 0.0, 0.0, 0.0, 0.0, 0.0, 0.0, 0.0, 0.0, 0.0, 0.0, 0.0, 0.0, 0.0, 0.0, 0.0, 0.0, 0.0, 0.0, 0.0, 0.0, 0.0, 0.0, 0.0, 0.0, 0.0, 0.0, 0.0, 0.0, 0.0, 0.0, 0.0, 0.0, 0.0, 0.0, 0.0, 0.0, 0.0, 0.0, 0.0, 0.0, 0.0, 0.0, 0.0, 0.0, 0.0, 0.0, 0.0, 0.0, 0.0, 0.0, 0.0, 0.0, 0.0, 0.0, 0.0, 0.0, 0.0, 0.0, 0.0, 0.0, 0.0, 0.0, 0.0, 0.0, 0.0, 0.0, 0.0, 0.0, 0.0, 0.0, 0.0, 0.0, 0.0, 0.0, 0.0, 0.0, 0.0, 0.0, 0.0, 0.0, 0.0, 0.0, 0.0, 0.0, 0.0, 0.0, 0.0, 0.0, 0.0, 0.0, 0.0, 0.0, 0.0, 0.0, 0.0, 0.0, 0.0, 0.0, 0.0, 0.0, 0.0, 0.0, 0.0, 0.0, 0.0, 0.0, 0.0, 0.0, 0.0, 0.0, 0.0, 0.0, 0.0, 0.0, 0.0, 0.0, 0.0, 0.0, 0.0, 0.0, 0.0, 0.0, 0.0, 0.0, 0.0, 0.0, 0.0, 0.0, 0.0, 0.0, 0.0, 0.0, 0.0, 0.0, 0.0, 0.0, 0.0, 0.0, 0.0, 0.0, 0.0, 0.0, 0.0, 0.0, 0.0, 0.0, 0.0, 0.0, 0.0, 0.0, 0.0, 0.0, 0.0, 0.0, 0.0, 0.0, 0.0, 0.0, 0.0, 0.0, 0.0, 0.0, 0.0, 0.0, 0.0, 0.1979, 0.3333, 0.0, 0.0, 0.0, 0.0, 0.0, 0.0, 0.0, 0.0, 0.0, 0.0, 0.0, 0.0, 0.0, 0.0, 0.0, 0.0, 0.0, 0.0, 0.0, 0.0, 0.0, 0.0, 0.0, 0.0, 0.0, 0.0, 0.0, 0.0, 0.0, 0.0, 0.0, 0.0, 0.0, 0.0, 0.0, 0.0, 0.0, 0.0, 0.0, 0.0, 0.0, 0.0, 0.0, 0.0, 0.0, 0.0, 0.0, 0.0, 0.0, 0.0, 0.0, 0.0, 0.0, 0.0, 0.0, 0.0, 0.0, 0.0, 0.0, 0.0, 0.0, 0.0, 0.0, 0.0, 0.0, 0.0, 0.0, 0.0, 0.0, 0.0, 0.0, 0.0, 0.0, 0.0, 0.0, 0.0, 0.0, 0.0, 0.0, 0.0, 0.0, 0.0, 0.0, 0.0, 0.0, 0.0, 0.0, 0.0, 0.0, 0.0, 0.0, 0.0, 0.0, 0.0, 0.0, 0.0, 0.0, 0.0, 0.0, 0.0, 0.0, 0.0, 0.0, 0.0, 0.0, 0.0, 0.0, 0.0, 0.0, 0.0, 0.0, 0.0, 0.0, 0.0, 0.0, 0.0, 0.0, 0.0, 0.0, 0.0, 0.0, 0.0, 0.0, 0.0, 0.0, 0.0, 0.0, 0.0, 0.0, 0.0, 0.0, 0.0, 0.0, 0.0, 0.0, 0.0, 0.0, 0.0, 0.0, 0.0, 0.0, 0.0, 0.0, 0.0, 0.0, 0.0, 0.0, 0.0, 0.0, 0.0, 0.0, 0.0, 0.0, 0.0, 0.0, 0.0, 0.0, 0.0, 0.0, 0.0, 0.0, 0.0, 0.0, 0.0, 0.0, 0.0, 0.0, 0.0, 0.0, 0.0, 0.0, 0.0, 0.0, 0.0, 0.0, 0.0, 0.0, 0.0, 0.0, 0.0, 0.0, 0.0, 0.0, 0.0, 0.0, 0.0, 0.0, 0.0, 0.0, 0.0, 0.0, 0.0, 0.0, 0.0, 0.0, 0.0, 0.0, 0.0, 0.0, 0.0, 0.0, 0.0, 0.0, 0.0, 0.0, 0.0, 0.0, 0.0, 0.0, 0.0, 0.0, 0.0, 0.0, 0.0, 0.0, 0.0, 0.0, 0.0, 0.0, 0.0, 0.0, 0.0, 0.0, 0.0, 0.0, 0.0, 0.0, 0.0, 0.0, 0.0, 0.0, 0.0, 0.0, 0.0, 0.0, 0.0, 0.0, 0.0, 0.0, 0.0, 0.0, 0.0, 0.0, 0.0, 0.0, 0.0, 0.0, 0.0, 0.0, 0.0, 0.0, 0.0, 0.0, 0.0, 0.1979, 0.3333, 0.0, 0.0, 0.0, 0.0, 0.0, 0.0, 0.0, 0.0, 0.0, 0.0, 0.0, 0.0, 0.0, 0.0, 0.0, 0.0, 0.0, 0.0, 0.0, 0.0, 0.0, 0.0, 0.0, 0.0, 0.1979, 0.3333])
me_plane.use_remesh_preserve_volume = False
me_plane.use_remesh_preserve_attributes = False
me_plane.use_mirror_vertex_groups = False
me_plane.update()
me_plane_001 = bpy.data.meshes.new('Plane.001')
me_plane_001.from_pydata([(0.1525, 0.6227, 3.057), (0.01888, 1.319, 3.207), (0.133, 1.007, 3.14), (-0.03978, 1.66, 2.714), (0.1507, 0.6893, 2.677), (0.01533, 1.488, 2.546), (0.1303, 1.132, 2.601), (-0.0398, 1.558, 3.106), (0.6527, 0.8499, 3.105), (0.5191, 1.546, 3.255), (0.6333, 1.234, 3.187), (0.4605, 1.887, 2.761), (0.651, 0.9088, 2.753), (0.5156, 1.707, 2.622), (0.6306, 1.351, 2.677), (0.4604, 1.786, 3.154), (0.4211, 0.3804, 1.775), (0.348, 0.8209, 1.964), (0.413, 0.6245, 1.88), (0.715, 0.4552, 1.895), (0.6419, 0.8958, 2.084), (0.7069, 0.6994, 1.999), (0.5445, 0.7949, 1.363), (0.4714, 1.235, 1.552), (0.5363, 1.039, 1.468), (0.8384, 0.8697, 1.483), (0.7653, 1.31, 1.672), (0.8302, 1.114, 1.587), (0.6969, 1.051, 0.8278), (0.6238, 1.492, 1.017), (0.6887, 1.296, 0.9323), (0.9908, 1.126, 0.9472), (0.9177, 1.567, 1.136), (0.9826, 1.37, 1.052), (0.8032, 1.034, 0.6257), (0.7657, 1.27, 0.6793), (0.7988, 1.165, 0.655), (0.9523, 1.083, 0.6755), (0.9147, 1.319, 0.729), (0.9478, 1.214, 0.7048), (0.8686, 0.9436, 0.2735), (0.8311, 1.18, 0.3271), (0.8641, 1.075, 0.3028), (1.018, 0.9929, 0.3233), (0.9801, 1.229, 0.3769), (1.013, 1.124, 0.3526), (0.9008, 0.6701, 0.03143), (0.8632, 0.9062, 0.08497), (0.8963, 0.8011, 0.06073), (1.05, 0.7194, 0.0812), (1.012, 0.9555, 0.1347), (1.045, 0.8503, 0.1105)], [], [(6, 5, 17, 18), (10, 9, 1, 2), (5, 13, 20, 17), (9, 13, 11, 15), (8, 12, 14, 10), (10, 14, 13, 9), (8, 10, 2, 0), (9, 15, 7, 1), (12, 8, 0, 4), (5, 3, 11, 13), (15, 11, 3, 7), (27, 26, 20, 21), (16, 18, 24, 22), (21, 20, 13, 14), (4, 6, 18, 16), (19, 21, 14, 12), (12, 4, 16, 19), (25, 22, 28, 31), (24, 23, 29, 30), (17, 20, 26, 23), (25, 27, 21, 19), (18, 17, 23, 24), (19, 16, 22, 25), (39, 38, 32, 33), (28, 30, 36, 34), (22, 24, 30, 28), (33, 32, 26, 27), (23, 26, 32, 29), (31, 33, 27, 25), (37, 34, 40, 43), (36, 35, 41, 42), (29, 32, 38, 35), (37, 39, 33, 31), (30, 29, 35, 36), (31, 28, 34, 37), (41, 44, 50, 47), (51, 50, 44, 45), (34, 36, 42, 40), (45, 44, 38, 39), (35, 38, 44, 41), (43, 45, 39, 37), (46, 48, 51, 49), (48, 47, 50, 51), (49, 51, 45, 43), (42, 41, 47, 48), (43, 40, 46, 49), (40, 42, 48, 46)])
_uv = me_plane_001.uv_layers.new(name='UVMap')
_uv.uv.foreach_set('vector', [0.0, 0.0, 0.0, 0.0, 0.0, 0.0, 0.0, 0.0, 0.0, 0.0, 0.0, 0.0, 0.0, 0.0, 0.0, 0.0, 0.0, 0.0, 0.0, 0.0, 0.0, 0.0, 0.0, 0.0, 0.0, 0.0, 0.0, 0.0, 0.0, 0.0, 0.0, 0.0, 0.0, 0.0, 0.0, 0.0, 0.0, 0.0, 0.0, 0.0, 0.0, 0.0, 0.0, 0.0, 0.0, 0.0, 0.0, 0.0, 0.0, 0.0, 0.0, 0.0, 0.0, 0.0, 0.0, 0.0, 0.0, 0.0, 0.0, 0.0, 0.0, 0.0, 0.0, 0.0, 0.0, 0.0, 0.0, 0.0, 0.0, 0.0, 0.0, 0.0, 0.0, 0.0, 0.0, 0.0, 0.0, 0.0, 0.0, 0.0, 0.0, 0.0, 0.0, 0.0, 0.0, 0.0, 0.0, 0.0, 0.0, 0.0, 0.0, 0.0, 0.0, 0.0, 0.0, 0.0, 0.0, 0.0, 0.0, 0.0, 0.0, 0.0, 0.0, 0.0, 0.0, 0.0, 0.0, 0.0, 0.0, 0.0, 0.0, 0.0, 0.0, 0.0, 0.0, 0.0, 0.0, 0.0, 0.0, 0.0, 0.0, 0.0, 0.0, 0.0, 0.0, 0.0, 0.0, 0.0, 0.0, 0.0, 0.0, 0.0, 0.0, 0.0, 0.0, 0.0, 0.0, 0.0, 0.0, 0.0, 0.0, 0.0, 0.0, 0.0, 0.0, 0.0, 0.0, 0.0, 0.0, 0.0, 0.0, 0.0, 0.0, 0.0, 0.0, 0.0, 0.0, 0.0, 0.0, 0.0, 0.0, 0.0, 0.0, 0.0, 0.0, 0.0, 0.0, 0.0, 0.0, 0.0, 0.0, 0.0, 0.0, 0.0, 0.0, 0.0, 0.0, 0.0, 0.0, 0.0, 0.0, 0.0, 0.0, 0.0, 0.0, 0.0, 0.0, 0.0, 0.0, 0.0, 0.0, 0.0, 0.0, 0.0, 0.0, 0.0, 0.0, 0.0, 0.0, 0.0, 0.0, 0.0, 0.0, 0.0, 0.0, 0.0, 0.0, 0.0, 0.0, 0.0, 0.0, 0.0, 0.0, 0.0, 0.0, 0.0, 0.0, 0.0, 0.0, 0.0, 0.0, 0.0, 0.0, 0.0, 0.0, 0.0, 0.0, 0.0, 0.0, 0.0, 0.0, 0.0, 0.0, 0.0, 0.0, 0.0, 0.0, 0.0, 0.0, 0.0, 0.0, 0.0, 0.0, 0.0, 0.0, 0.0, 0.0, 0.0, 0.0, 0.0, 0.0, 0.0, 0.0, 0.0, 0.0, 0.0, 0.0, 0.0, 0.0, 0.0, 0.0, 0.0, 0.0, 0.0, 0.0, 0.0, 0.0, 0.0, 0.0, 0.0, 0.0, 0.0, 0.0, 0.0, 0.0, 0.0, 0.0, 0.0, 0.0, 0.0, 0.0, 0.0, 0.0, 0.0, 0.0, 0.0, 0.0, 0.0, 0.0, 0.0, 0.0, 0.0, 0.0, 0.0, 0.0, 0.0, 0.0, 0.0, 0.0, 0.0, 0.0, 0.0, 0.0, 0.0, 0.0, 0.0, 0.0, 0.0, 0.0, 0.0, 0.0, 0.0, 0.0, 0.0, 0.0, 0.0, 0.0, 0.0, 0.0, 0.0, 0.0, 0.0, 0.0, 0.0, 0.0, 0.0, 0.0, 0.0, 0.0, 0.0, 0.0, 0.0, 0.0, 0.0, 0.0, 0.0, 0.0, 0.0, 0.0, 0.0, 0.0, 0.0, 0.0, 0.0, 0.0, 0.0, 0.0, 0.0, 0.0, 0.0, 0.0, 0.0, 0.0, 0.0, 0.0, 0.0, 0.0, 0.0, 0.0, 0.0, 0.0, 0.0, 0.0, 0.0, 0.0, 0.0, 0.0, 0.0, 0.0, 0.0, 0.0, 0.0, 0.0, 0.0, 0.0, 0.0])
me_plane_001.use_remesh_preserve_volume = False
me_plane_001.use_remesh_preserve_attributes = False
me_plane_001.use_mirror_vertex_groups = False
me_plane_001.update()

# ---- objects
ob_body = bpy.data.objects.new('body', me_plane)
ob_left_leg = bpy.data.objects.new('left leg', me_plane_001)

# ---- transforms, parenting, visibility, modifiers, constraints
ob_body.location = (0.04923, -0.05927, -0.1148)
ob_body.lineart.crease_threshold = 0.0
ob_left_leg.parent = ob_body
ob_left_leg.matrix_parent_inverse = Matrix(((1.0, 0.0, 0.0, -0.04923), (0.0, 1.0, 0.0, 0.05927), (0.0, 0.0, 1.0, 0.1148), (0.0, 0.0, 0.0, 1.0)))
ob_left_leg.location = (0.04923, -0.05927, -0.1148)
ob_left_leg.lineart.crease_threshold = 0.0

# ---- collection membership
col_collection_1.objects.link(ob_body)
col_collection_1.objects.link(ob_left_leg)

# ---- scene / render settings (as saved in the file)
scene.frame_start = 1; scene.frame_end = 250; scene.frame_set(4)
scene.render.engine = 'BLENDER_EEVEE_NEXT'
scene.render.image_settings.color_mode = 'RGB'
scene.render.image_settings.compression = 90
scene.render.resolution_percentage = 50
scene.render.dither_intensity = 0.0
scene.render.bake_margin = 2
scene.render.bake_bias = 0.0
scene.cycles.use_denoising = False
scene.cycles.samples = 10
scene.cycles.sampling_pattern = 'TABULATED_SOBOL'
scene.cycles.light_sampling_threshold = 0.0
scene.cycles.use_adaptive_sampling = False
scene.cycles.use_light_tree = False
scene.cycles.blur_glossy = 0.0
scene.cycles.volume_bounces = 1
scene.cycles.pixel_filter_type = 'GAUSSIAN'
scene.cycles.sample_clamp_indirect = 0.0
scene.view_settings.view_transform = 'Standard'
bpy.context.view_layer.update()

# ---- added for rendering (the .blend has no active camera and no usable light): camera, sun
cam_auto = bpy.data.cameras.new('AutoCamera')
cam_auto.lens = 50.0
cam_auto.sensor_width = 36.0
cam_auto.clip_end = 1000.0
ob_auto_camera = bpy.data.objects.new('AutoCamera', cam_auto)
scene.collection.objects.link(ob_auto_camera)
ob_auto_camera.location = (8.8712, -10.3216, 9.36825)
ob_auto_camera.rotation_euler = (1.09748, -7.21219e-08, 0.694738)
scene.camera = ob_auto_camera
light_auto_sun = bpy.data.lights.new('AutoSun', 'SUN')
light_auto_sun.energy = 3.0
light_auto_sun.angle = 0.0523599
ob_auto_sun = bpy.data.objects.new('AutoSun', light_auto_sun)
scene.collection.objects.link(ob_auto_sun)
ob_auto_sun.rotation_euler = (0.872665, 0.174533, 0.523599)
bpy.context.view_layer.update()
